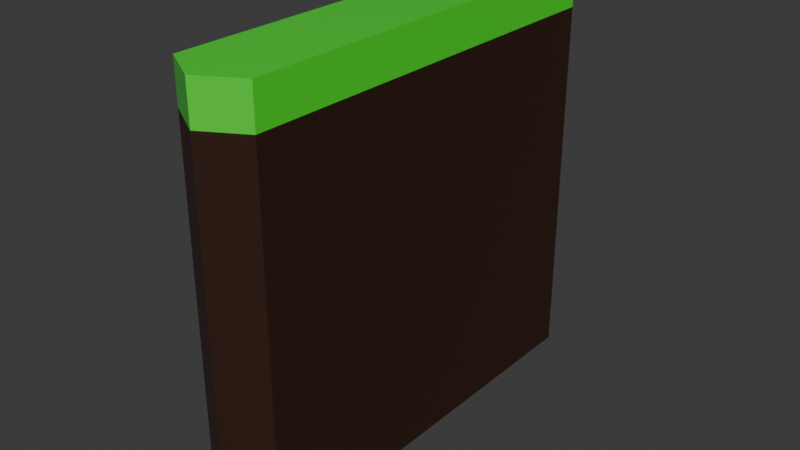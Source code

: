 # Source: plaine.blend  (saved by Blender 4.3.34; exported with 4.5.12 LTS)
import bpy
from mathutils import Matrix  # noqa: F401  (used for matrix-valued properties, if any)

bpy.ops.wm.read_factory_settings(use_empty=True)
scene = bpy.context.scene
scene.name = 'Scene'

# ---- collections
col_collection = bpy.data.collections.new('Collection'); scene.collection.children.link(col_collection)

# ---- materials (node trees are filled in below, after node groups)
mat_material_001 = bpy.data.materials.new('Material.001')
mat_material_002 = bpy.data.materials.new('Material.002')

# ---- material node trees
mat_material_001.use_nodes = True; mat_material_001.node_tree.nodes.clear()
_N = mat_material_001.node_tree.nodes; _L = mat_material_001.node_tree.links
n0 = _N.new('ShaderNodeBsdfPrincipled'); n0.name = 'Principled BSDF'; n0.location = (10, 300)
n0.inputs[0].default_value = (0.0339, 0.01168, 0.006025, 1.0)
n1 = _N.new('ShaderNodeOutputMaterial'); n1.name = 'Material Output'; n1.location = (300, 300)
_L.new(n0.outputs[0], n1.inputs[0])
n1.is_active_output = True
mat_material_002.use_nodes = True; mat_material_002.node_tree.nodes.clear()
_N = mat_material_002.node_tree.nodes; _L = mat_material_002.node_tree.links
n0 = _N.new('ShaderNodeOutputMaterial'); n0.name = 'Material Output'; n0.location = (300, 300)
n1 = _N.new('ShaderNodeBsdfPrincipled'); n1.name = 'Principled BSDF'; n1.location = (10, 300)
n1.inputs[0].default_value = (0.05448, 0.7991, 0.0331, 1.0)
n1.inputs[2].default_value = 0.1
_L.new(n1.outputs[0], n0.inputs[0])
n0.is_active_output = True

# ---- world
world_world = bpy.data.worlds.new('World'); scene.world = world_world
world_world.use_nodes = True; world_world.node_tree.nodes.clear()
_N = world_world.node_tree.nodes; _L = world_world.node_tree.links
n0 = _N.new('ShaderNodeOutputWorld'); n0.name = 'World Output'; n0.location = (300, 300)
n1 = _N.new('ShaderNodeBackground'); n1.name = 'Background'; n1.location = (10, 300)
n1.inputs[0].default_value = (0.05088, 0.05088, 0.05088, 1.0)
_L.new(n1.outputs[0], n0.inputs[0])
n0.is_active_output = True
world_world.color = (0.05088, 0.05088, 0.05088)
world_world.sun_shadow_jitter_overblur = 0.0

# ---- meshes
me_cylinder_010 = bpy.data.meshes.new('Cylinder.010')
me_cylinder_010.from_pydata([(0.0, 0.5577, 0.0), (0.1, 0.5, 0.0), (0.1, -0.5, 0.0), (0.0, -0.5577, 0.0), (-0.1, -0.5, 0.0), (-0.1, 0.5, 0.0), (0.0, 0.5577, 0.9), (0.1, 0.5, 0.9), (0.1, -0.5, 0.9), (0.0, -0.5577, 0.9), (-0.1, -0.5, 0.9), (-0.1, 0.5, 0.9), (0.1, 0.5, 1.0), (0.0, 0.5577, 1.0), (0.1, -0.5, 1.0), (-0.1, -0.5, 1.0), (-0.1, 0.5, 1.0), (0.0, -0.5577, 1.0)], [], [(6, 13, 12, 7), (7, 12, 14, 8), (8, 14, 17, 9), (9, 17, 15, 10), (10, 15, 16, 11), (11, 16, 13, 6), (0, 1, 2, 3, 4, 5), (5, 11, 6, 0), (4, 10, 11, 5), (3, 9, 10, 4), (2, 8, 9, 3), (1, 7, 8, 2), (0, 6, 7, 1), (12, 13, 16, 15, 17, 14)])
me_cylinder_010.polygons.foreach_set('material_index', [1, 1, 1, 1, 1, 1, 0, 0, 0, 0, 0, 0, 0, 1])
_uv = me_cylinder_010.uv_layers.new(name='UVMap')
_uv.uv.foreach_set('vector', [1.0, 0.95, 1.0, 1.0, 0.8333, 1.0, 0.8333, 0.95, 0.8333, 0.95, 0.8333, 1.0, 0.6667, 1.0, 0.6667, 0.95, 0.6667, 0.95, 0.6667, 1.0, 0.5, 1.0, 0.5, 0.95, 0.5, 0.95, 0.5, 1.0, 0.3333, 1.0, 0.3333, 0.95, 0.3333, 0.95, 0.3333, 1.0, 0.1667, 1.0, 0.1667, 0.95, 0.1667, 0.95, 0.1667, 1.0, -8.941e-08, 1.0, -8.941e-08, 0.95, 0.75, 0.49, 0.9578, 0.37, 0.9578, 0.13, 0.75, 0.01, 0.5422, 0.13, 0.5422, 0.37, 0.1667, 0.5, 0.1667, 0.95, -8.941e-08, 0.95, -8.941e-08, 0.5, 0.3333, 0.5, 0.3333, 0.95, 0.1667, 0.95, 0.1667, 0.5, 0.5, 0.5, 0.5, 0.95, 0.3333, 0.95, 0.3333, 0.5, 0.6667, 0.5, 0.6667, 0.95, 0.5, 0.95, 0.5, 0.5, 0.8333, 0.5, 0.8333, 0.95, 0.6667, 0.95, 0.6667, 0.5, 1.0, 0.5, 1.0, 0.95, 0.8333, 0.95, 0.8333, 0.5, 0.8333, 1.0, -8.941e-08, 1.0, 0.1667, 1.0, 0.3333, 1.0, 0.5, 1.0, 0.6667, 1.0])
me_cylinder_010.materials.append(mat_material_001)
me_cylinder_010.materials.append(mat_material_002)
me_cylinder_010.update()

# ---- objects
ob_cylinder_002 = bpy.data.objects.new('Cylinder.002', me_cylinder_010)

# ---- transforms, parenting, visibility, modifiers, constraints
ob_cylinder_002.location = (0.0, 0.0, 0.0)

# ---- collection membership
col_collection.objects.link(ob_cylinder_002)

# ---- scene / render settings (as saved in the file)
scene.frame_start = 1; scene.frame_end = 250; scene.frame_set(0)
scene.render.engine = 'BLENDER_EEVEE_NEXT'
bpy.context.view_layer.update()

# ---- added for rendering (the .blend has no active camera and no usable light): camera, sun
cam_auto = bpy.data.cameras.new('AutoCamera')
cam_auto.lens = 50.0
cam_auto.sensor_width = 36.0
cam_auto.clip_end = 1000.0
ob_auto_camera = bpy.data.objects.new('AutoCamera', cam_auto)
scene.collection.objects.link(ob_auto_camera)
ob_auto_camera.location = (1.39832, -1.67798, 1.61866)
ob_auto_camera.rotation_euler = (1.09748, -7.21219e-08, 0.694738)
scene.camera = ob_auto_camera
light_auto_sun = bpy.data.lights.new('AutoSun', 'SUN')
light_auto_sun.energy = 3.0
light_auto_sun.angle = 0.0523599
ob_auto_sun = bpy.data.objects.new('AutoSun', light_auto_sun)
scene.collection.objects.link(ob_auto_sun)
ob_auto_sun.rotation_euler = (0.872665, 0.174533, 0.523599)
bpy.context.view_layer.update()
